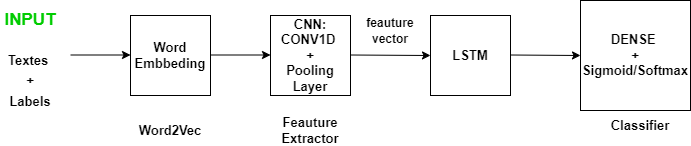

The diagram above was exported from draw.io. Its source (the exported page's mxGraphModel, read from the mxfile embedded in the PNG):
<mxGraphModel dx="1038" dy="539" grid="1" gridSize="10" guides="1" tooltips="1" connect="1" arrows="1" fold="1" page="1" pageScale="1" pageWidth="827" pageHeight="1169" math="0" shadow="0">
  <root>
    <mxCell id="0" />
    <mxCell id="1" parent="0" />
    <mxCell id="jp_VrHZCG-8rg6RGaBNB-1" value="&lt;b&gt;&lt;font style=&quot;font-size: 17px;&quot; color=&quot;#00cc00&quot;&gt;INPUT&lt;/font&gt;&lt;/b&gt;" style="text;html=1;strokeColor=none;fillColor=none;align=center;verticalAlign=middle;whiteSpace=wrap;rounded=0;" vertex="1" parent="1">
      <mxGeometry x="30" y="210" width="60" height="30" as="geometry" />
    </mxCell>
    <mxCell id="jp_VrHZCG-8rg6RGaBNB-2" value="&lt;font style=&quot;font-size: 13px;&quot; color=&quot;#000000&quot;&gt;&lt;b&gt;Textes&amp;nbsp;&lt;br&gt;+&lt;br&gt;Labels&lt;/b&gt;&lt;/font&gt;" style="text;html=1;strokeColor=none;fillColor=none;align=center;verticalAlign=middle;whiteSpace=wrap;rounded=0;fontSize=17;fontColor=#00CC00;" vertex="1" parent="1">
      <mxGeometry x="30" y="270" width="60" height="30" as="geometry" />
    </mxCell>
    <mxCell id="jp_VrHZCG-8rg6RGaBNB-3" value="&lt;b&gt;Word Embbeding&lt;/b&gt;" style="whiteSpace=wrap;html=1;aspect=fixed;fontSize=13;fontColor=#000000;" vertex="1" parent="1">
      <mxGeometry x="160" y="220" width="80" height="80" as="geometry" />
    </mxCell>
    <mxCell id="jp_VrHZCG-8rg6RGaBNB-4" value="&lt;b&gt;Word2Vec&lt;/b&gt;" style="text;html=1;strokeColor=none;fillColor=none;align=center;verticalAlign=middle;whiteSpace=wrap;rounded=0;fontSize=13;fontColor=#000000;" vertex="1" parent="1">
      <mxGeometry x="170" y="320" width="60" height="30" as="geometry" />
    </mxCell>
    <mxCell id="jp_VrHZCG-8rg6RGaBNB-5" value="&lt;b&gt;CNN:&lt;br&gt;CONV1D&amp;nbsp;&lt;br&gt;+&lt;br&gt;Pooling Layer&lt;/b&gt;" style="whiteSpace=wrap;html=1;aspect=fixed;fontSize=13;fontColor=#000000;" vertex="1" parent="1">
      <mxGeometry x="300" y="220" width="80" height="80" as="geometry" />
    </mxCell>
    <mxCell id="jp_VrHZCG-8rg6RGaBNB-6" value="&lt;b&gt;Feauture Extractor&lt;/b&gt;" style="text;html=1;strokeColor=none;fillColor=none;align=center;verticalAlign=middle;whiteSpace=wrap;rounded=0;fontSize=13;fontColor=#000000;" vertex="1" parent="1">
      <mxGeometry x="310" y="320" width="60" height="30" as="geometry" />
    </mxCell>
    <mxCell id="jp_VrHZCG-8rg6RGaBNB-7" value="" style="endArrow=classic;html=1;rounded=0;fontSize=13;fontColor=#000000;" edge="1" parent="1">
      <mxGeometry width="50" height="50" relative="1" as="geometry">
        <mxPoint x="100" y="259.5" as="sourcePoint" />
        <mxPoint x="160" y="259.5" as="targetPoint" />
      </mxGeometry>
    </mxCell>
    <mxCell id="jp_VrHZCG-8rg6RGaBNB-8" value="" style="endArrow=classic;html=1;rounded=0;fontSize=13;fontColor=#000000;" edge="1" parent="1">
      <mxGeometry width="50" height="50" relative="1" as="geometry">
        <mxPoint x="240" y="259.5" as="sourcePoint" />
        <mxPoint x="300" y="259.5" as="targetPoint" />
      </mxGeometry>
    </mxCell>
    <mxCell id="jp_VrHZCG-8rg6RGaBNB-9" value="" style="endArrow=classic;html=1;rounded=0;fontSize=13;fontColor=#000000;" edge="1" parent="1">
      <mxGeometry width="50" height="50" relative="1" as="geometry">
        <mxPoint x="380" y="259.5" as="sourcePoint" />
        <mxPoint x="460" y="260" as="targetPoint" />
      </mxGeometry>
    </mxCell>
    <mxCell id="jp_VrHZCG-8rg6RGaBNB-10" value="&lt;font style=&quot;font-size: 12px;&quot;&gt;&lt;b&gt;feauture vector&lt;/b&gt;&lt;/font&gt;" style="text;html=1;strokeColor=none;fillColor=none;align=center;verticalAlign=middle;whiteSpace=wrap;rounded=0;fontSize=13;fontColor=#000000;" vertex="1" parent="1">
      <mxGeometry x="390" y="220" width="60" height="30" as="geometry" />
    </mxCell>
    <mxCell id="jp_VrHZCG-8rg6RGaBNB-12" value="&lt;b&gt;LSTM&lt;/b&gt;" style="whiteSpace=wrap;html=1;aspect=fixed;fontSize=13;fontColor=#000000;" vertex="1" parent="1">
      <mxGeometry x="460" y="220" width="80" height="80" as="geometry" />
    </mxCell>
    <mxCell id="jp_VrHZCG-8rg6RGaBNB-13" value="&lt;b&gt;DENSE&amp;nbsp;&lt;br&gt;+&lt;br&gt;Sigmoid/Softmax&lt;br&gt;&lt;/b&gt;" style="whiteSpace=wrap;html=1;aspect=fixed;fontSize=13;fontColor=#000000;" vertex="1" parent="1">
      <mxGeometry x="610" y="205" width="110" height="110" as="geometry" />
    </mxCell>
    <mxCell id="jp_VrHZCG-8rg6RGaBNB-14" value="" style="endArrow=classic;html=1;rounded=0;fontSize=13;fontColor=#000000;" edge="1" parent="1">
      <mxGeometry width="50" height="50" relative="1" as="geometry">
        <mxPoint x="540" y="259.5" as="sourcePoint" />
        <mxPoint x="610" y="260" as="targetPoint" />
      </mxGeometry>
    </mxCell>
    <mxCell id="jp_VrHZCG-8rg6RGaBNB-15" value="&lt;b&gt;Classifier&lt;/b&gt;" style="text;html=1;strokeColor=none;fillColor=none;align=center;verticalAlign=middle;whiteSpace=wrap;rounded=0;fontSize=13;fontColor=#000000;" vertex="1" parent="1">
      <mxGeometry x="640" y="320" width="60" height="20" as="geometry" />
    </mxCell>
  </root>
</mxGraphModel>